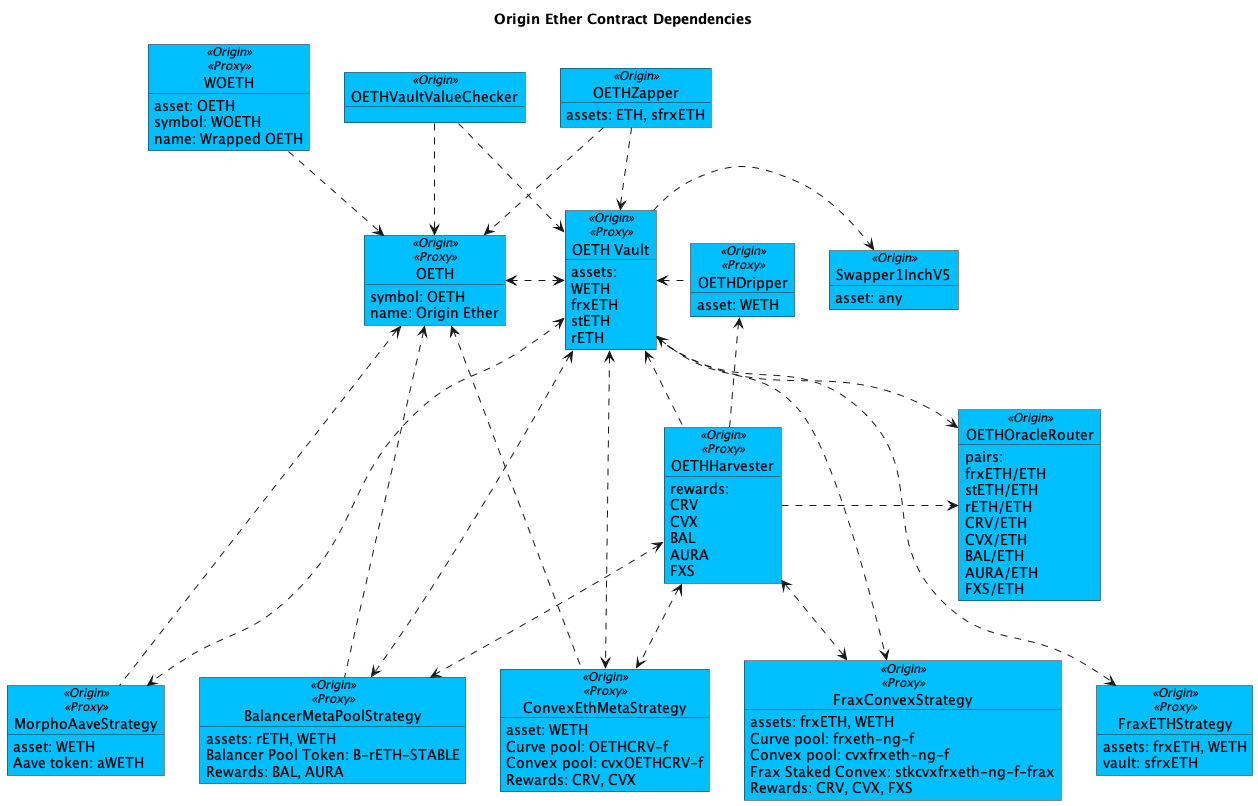

The diagram above was rendered by PlantUML. Its source (embedded in the PNG):
@startuml

title "Origin Ether Contract Dependencies"

object "OETHZapper" as zap <<Origin>> #DeepSkyBlue {
    assets: ETH, sfrxETH
}

object "OETHDripper" as drip <<Origin>><<Proxy>> #DeepSkyBlue {
    asset: WETH
}

object "OETHVaultValueChecker" as checker <<Origin>> #DeepSkyBlue {
}

object "WOETH" as woeth <<Origin>><<Proxy>> #DeepSkyBlue {
    asset: OETH
    symbol: WOETH
    name: Wrapped OETH
}

object "OETH" as oeth <<Origin>><<Proxy>> #DeepSkyBlue {
    symbol: OETH
    name: Origin Ether
}

object "OETH Vault" as oethv <<Origin>><<Proxy>> #DeepSkyBlue {
assets:
  WETH
  frxETH
  stETH
  rETH
}

object "Swapper1InchV5" as swap <<Origin>> #DeepSkyBlue {
    asset: any
}

object "OETHHarvester" as harv <<Origin>><<Proxy>> #DeepSkyBlue {
rewards:
CRV
CVX
BAL
AURA
FXS
}

' Strategies
object "FraxETHStrategy" as frxethstrat <<Origin>><<Proxy>> #DeepSkyBlue {
    assets: frxETH, WETH
    vault: sfrxETH
}
object "ConvexEthMetaStrategy" as cvxStrat <<Origin>><<Proxy>> #DeepSkyBlue {
    asset: WETH
    Curve pool: OETHCRV-f
    Convex pool: cvxOETHCRV-f
    Rewards: CRV, CVX
}
object "MorphoAaveStrategy" as morphAaveStrat <<Origin>><<Proxy>> #DeepSkyBlue {
    asset: WETH
    Aave token: aWETH
}
object "BalancerMetaPoolStrategy" as balancerStrat <<Origin>><<Proxy>> #DeepSkyBlue {
    assets: rETH, WETH
    Balancer Pool Token: B-rETH-STABLE
    Rewards: BAL, AURA
}
' object "ConvexStrategy" as convexFrxEthWethStrat <<Origin>><<Proxy>> #DeepSkyBlue {
'     assets: frxETH, WETH
'     Curve pool: frxeth-ng-f
'     Convex pool: cvxfrxeth-ng-f
'     Rewards: CRV, CVX
' }
object "FraxConvexStrategy" as fraxConvexFrxEthWethStrat <<Origin>><<Proxy>> #DeepSkyBlue {
    assets: frxETH, WETH
    Curve pool: frxeth-ng-f
    Convex pool: cvxfrxeth-ng-f
    Frax Staked Convex: stkcvxfrxeth-ng-f-frax
    Rewards: CRV, CVX, FXS
}

' Oracle
object "OETHOracleRouter" as oracle <<Origin>> #DeepSkyBlue {
pairs:
    frxETH/ETH
    stETH/ETH
    rETH/ETH
    CRV/ETH
    CVX/ETH
    BAL/ETH
    AURA/ETH
    FXS/ETH
}

' object "EACAggregatorProxy" as chain <<Chainlink>> {
'     prices: CVX/ETH, CRV/ETH,\nrETH/ETH, stETH/ETH, frxETH/ETH,\nWETH/ETH 
' }

' ' SushiSwap
' object "UniswapV2Router02" as sushi <<SushiSwap>> {
'     pairs: CRV/ETH, CVX/ETH
' }

' ' Curve
' object "Gauge" as gauge <<Curve>> {
'     asset: OETHCRV-f
'     symbol: OETHCRV-f-gauge
'     name: Curve.fi OETHCRV-f Gauge Deposit
' }
' object "StableSwap" as crvPool <<Curve>> {
'     assets: [ETH, OETH]
'     symbol: OETHCRV-f
'     name: Curve.fi Factory Pool: OETH
' }
' ' Convex
' ' object "Booster" as cvxBoost <<Convex>> {
' ' }
' object "BaseRewardPool" as cvxPool <<Convex>> {
' }
' object "DepositToken" as cvxPoolLp <<Convex>> {
'     symbol: cvxOUSD3CRV-f
'     name: Origin Dollar Convex Deposit
' }

' ' Aave Morpho
' object "Morpho\nAave V2" as morphoV2 <<Morpho>> {
' }
' object "Morpho\nLens" as morphoLens <<Morpho>> {
' }

' object "aWETH" as aweth <<Aave>> {
'     symbol: aWETH
'     name: Aave interest bearing WETH
' }
' object "variableDebtWETH" as vdweth <<Aave>> {
'     symbol: variableDebtWETH
'     name: Aave variable debt bearing WETH
' }

' ' Assets

' object "sfrxETH" as sfrxeth <<FRAX>> {
'     asset: frxETH
'     symbol: sfrxETH
'     name: Staked Frax Ether
' }

' object "frxETH" as frxeth <<FRAX>> {
'     symbol: frxETH
'     name: Frax Ether
' }

' object "WETH9" as weth <<Dapphub>> {
'     symbol: WETH
'     name: Wrapped Ether
' }

' object "RocketTokenRETH" as reth <<Rocket Pool>> {
'     symbol: rETH
'     name: Rocket Pool ETH
' }

' object "Lido" as steth <<Lido>><<Proxy>> {
'     symbol: stETH
'     name: Liquid staked Ether 2.0
' }

' ' Rewards 
' object "ConvexToken" as cvx <<Convex>> {
'     symbol: CVX
'     name: Convex Token
' }

' object "Curve DAO Token" as crv <<Convex>> {
'     symbol: CRV
'     name: Curve DAO Token
' }

zap ..> oeth
zap ..> oethv
' zap ....> sfrxeth
' zap .....> frxeth
' zap .....> weth

' drip .....> weth
oethv <. drip

checker ..> oeth
checker ..> oethv

oethv <.. harv 
drip <.. harv 
' harv ...> sushi
' harv ...> cvx
' harv ...> crv

woeth ..> oeth
oeth <.> oethv
oethv ..> oracle
oethv .> swap
' oracle <. harv
harv .> oracle 
' oracle ...> chain


' Staked FRAX ETH Strategy
oethv ...> frxethstrat
' frxethstrat ..> sfrxeth

' Convex ETH Metapool Strategy
harv <..> cvxStrat
oethv <...> cvxStrat
oeth <... cvxStrat

' cvxStrat ..> crvPool
' cvxStrat ..> cvxPool
' cvxStrat ...> weth
' cvxStrat ...> cvx
' cvxStrat ...> crv
' cvxPool ..> cvxPoolLp
' cvxPool ..> crv
' cvxPool .> gauge
' gauge .> crvPool
' oeth <... crvPool

' Morpho Aave Strategy
oethv <...> morphAaveStrat
oeth <... morphAaveStrat
' morphAaveStrat ..> morphoV2
' morphAaveStrat ..> morphoLens
' morphoLens .> morphoV2
' morphoV2 ..> aweth
' morphoV2 ..> vdweth

' Balancer Strategy
oethv <...> balancerStrat
oeth <... balancerStrat
harv <..> balancerStrat

' Convex Strategy for frxETH/WETH pool
' oethv <...> convexFrxEthWethStrat
' harv <..> convexFrxEthWethStrat

' Frax Convex Strategy for frxETH/WETH pool
oethv <...> fraxConvexFrxEthWethStrat
harv <..> fraxConvexFrxEthWethStrat

' ' Vault to Assets
' oethv .....> frxeth
' oethv .....> weth
' oethv .....> reth
' oethv .....> steth

' sfrxeth ..> frxeth

@enduml